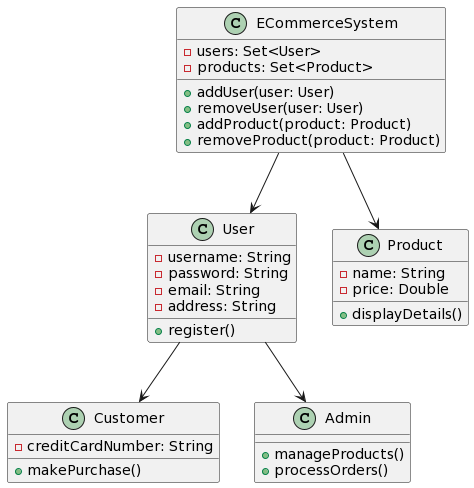

The diagram above was rendered by PlantUML. Its source (embedded in the PNG):
@startuml
class User {
  - username: String
  - password: String
  - email: String
  - address: String
  + register()
}

class Customer {
  - creditCardNumber: String
  + makePurchase()
}

class Admin {
  + manageProducts()
  + processOrders()
}

class ECommerceSystem {
  - users: Set<User>
  - products: Set<Product>
  + addUser(user: User)
  + removeUser(user: User)
  + addProduct(product: Product)
  + removeProduct(product: Product)
}

class Product {
  - name: String
  - price: Double
  + displayDetails()
}

User --> Customer
User --> Admin
ECommerceSystem --> User
ECommerceSystem --> Product
@enduml